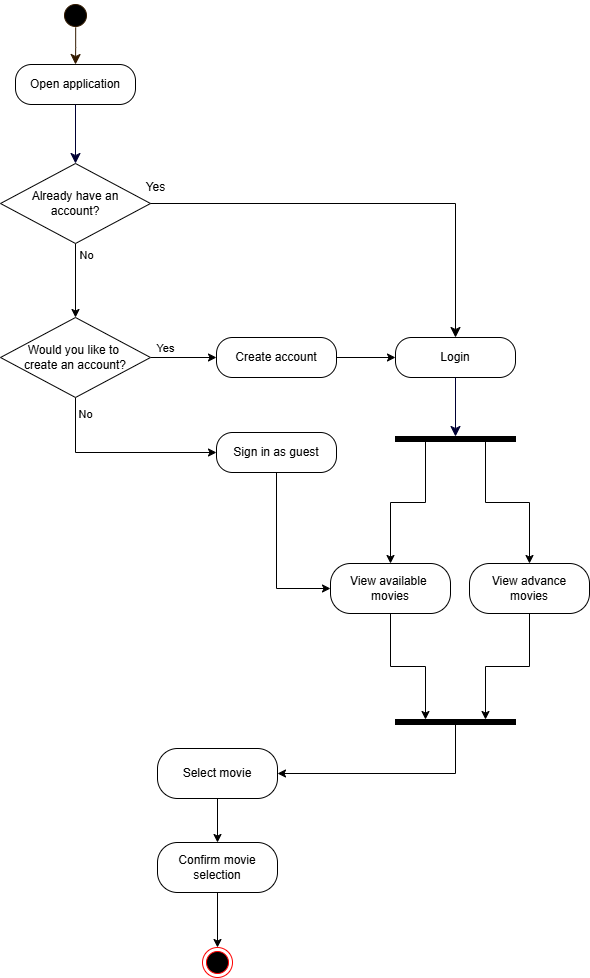

The diagram above was exported from draw.io. Its source (the exported page's mxGraphModel, read from the mxfile embedded in the PNG):
<mxGraphModel dx="2150" dy="928" grid="0" gridSize="10" guides="1" tooltips="1" connect="1" arrows="1" fold="1" page="1" pageScale="1" pageWidth="827" pageHeight="1169" math="0" shadow="0">
  <root>
    <mxCell id="0" />
    <mxCell id="1" parent="0" />
    <mxCell id="iuuHGc2URYDzvzVS7Qaw-9" style="edgeStyle=orthogonalEdgeStyle;rounded=0;orthogonalLoop=1;jettySize=auto;html=1;exitX=0.5;exitY=1;exitDx=0;exitDy=0;entryX=0.5;entryY=0;entryDx=0;entryDy=0;" edge="1" parent="1" source="oe2NfdJdTr8VIVS-IgaK-4" target="iuuHGc2URYDzvzVS7Qaw-8">
      <mxGeometry relative="1" as="geometry" />
    </mxCell>
    <mxCell id="iuuHGc2URYDzvzVS7Qaw-10" value="No" style="edgeLabel;html=1;align=center;verticalAlign=middle;resizable=0;points=[];" vertex="1" connectable="0" parent="iuuHGc2URYDzvzVS7Qaw-9">
      <mxGeometry x="-0.8407" relative="1" as="geometry">
        <mxPoint x="10" y="4" as="offset" />
      </mxGeometry>
    </mxCell>
    <mxCell id="oe2NfdJdTr8VIVS-IgaK-4" value="Already have an&lt;div&gt;account?&lt;/div&gt;" style="rhombus;whiteSpace=wrap;html=1;" parent="1" vertex="1">
      <mxGeometry x="127" y="198" width="150" height="80" as="geometry" />
    </mxCell>
    <mxCell id="oe2NfdJdTr8VIVS-IgaK-22" value="Open application" style="rounded=1;whiteSpace=wrap;html=1;arcSize=40;" parent="1" vertex="1">
      <mxGeometry x="142" y="99" width="120" height="40" as="geometry" />
    </mxCell>
    <mxCell id="oe2NfdJdTr8VIVS-IgaK-23" value="" style="edgeStyle=orthogonalEdgeStyle;html=1;verticalAlign=bottom;endArrow=classic;endSize=8;strokeColor=#000033;rounded=0;entryX=0.5;entryY=0;entryDx=0;entryDy=0;endFill=1;" parent="1" source="oe2NfdJdTr8VIVS-IgaK-22" edge="1" target="oe2NfdJdTr8VIVS-IgaK-4">
      <mxGeometry relative="1" as="geometry">
        <mxPoint x="212" y="199" as="targetPoint" />
      </mxGeometry>
    </mxCell>
    <mxCell id="oe2NfdJdTr8VIVS-IgaK-28" value="Yes" style="text;html=1;align=center;verticalAlign=middle;resizable=0;points=[];autosize=1;strokeColor=none;fillColor=none;" parent="1" vertex="1">
      <mxGeometry x="262" y="207" width="40" height="30" as="geometry" />
    </mxCell>
    <mxCell id="oe2NfdJdTr8VIVS-IgaK-42" value="" style="edgeStyle=orthogonalEdgeStyle;html=1;align=left;verticalAlign=bottom;endArrow=classic;endSize=8;strokeColor=#000000;rounded=0;endFill=1;entryX=0.5;entryY=0;entryDx=0;entryDy=0;" parent="1" source="oe2NfdJdTr8VIVS-IgaK-4" target="oe2NfdJdTr8VIVS-IgaK-49" edge="1">
      <mxGeometry x="-1" relative="1" as="geometry">
        <mxPoint x="382" y="349" as="targetPoint" />
        <mxPoint x="282" y="239" as="sourcePoint" />
      </mxGeometry>
    </mxCell>
    <mxCell id="oe2NfdJdTr8VIVS-IgaK-49" value="Login" style="rounded=1;whiteSpace=wrap;html=1;arcSize=40;" parent="1" vertex="1">
      <mxGeometry x="522" y="372" width="120" height="40" as="geometry" />
    </mxCell>
    <mxCell id="oe2NfdJdTr8VIVS-IgaK-50" value="" style="edgeStyle=orthogonalEdgeStyle;html=1;verticalAlign=bottom;endArrow=classic;endSize=8;strokeColor=#000033;rounded=0;entryX=0.5;entryY=0;entryDx=0;entryDy=0;endFill=1;" parent="1" source="oe2NfdJdTr8VIVS-IgaK-49" edge="1" target="iuuHGc2URYDzvzVS7Qaw-16">
      <mxGeometry relative="1" as="geometry">
        <mxPoint x="580.9999999999998" y="442" as="targetPoint" />
      </mxGeometry>
    </mxCell>
    <mxCell id="iuuHGc2URYDzvzVS7Qaw-23" style="edgeStyle=orthogonalEdgeStyle;rounded=0;orthogonalLoop=1;jettySize=auto;html=1;exitX=0.5;exitY=1;exitDx=0;exitDy=0;entryX=0.5;entryY=0;entryDx=0;entryDy=0;" edge="1" parent="1" source="iuuHGc2URYDzvzVS7Qaw-24" target="oe2NfdJdTr8VIVS-IgaK-86">
      <mxGeometry relative="1" as="geometry">
        <mxPoint x="500" y="886" as="sourcePoint" />
      </mxGeometry>
    </mxCell>
    <mxCell id="iuuHGc2URYDzvzVS7Qaw-26" style="edgeStyle=orthogonalEdgeStyle;rounded=0;orthogonalLoop=1;jettySize=auto;html=1;exitX=0.5;exitY=1;exitDx=0;exitDy=0;entryX=0.5;entryY=0;entryDx=0;entryDy=0;" edge="1" parent="1" source="oe2NfdJdTr8VIVS-IgaK-52" target="iuuHGc2URYDzvzVS7Qaw-24">
      <mxGeometry relative="1" as="geometry" />
    </mxCell>
    <mxCell id="oe2NfdJdTr8VIVS-IgaK-52" value="Select movie" style="rounded=1;whiteSpace=wrap;html=1;arcSize=40;" parent="1" vertex="1">
      <mxGeometry x="284" y="783" width="120" height="50" as="geometry" />
    </mxCell>
    <mxCell id="oe2NfdJdTr8VIVS-IgaK-80" value="" style="ellipse;html=1;shape=startState;fillColor=#000000;strokeColor=#331A00;" parent="1" vertex="1">
      <mxGeometry x="187" y="35" width="30" height="30" as="geometry" />
    </mxCell>
    <mxCell id="oe2NfdJdTr8VIVS-IgaK-81" value="" style="edgeStyle=orthogonalEdgeStyle;html=1;verticalAlign=bottom;endArrow=classic;endSize=8;strokeColor=#331A00;rounded=0;exitX=0.506;exitY=0.897;exitDx=0;exitDy=0;exitPerimeter=0;entryX=0.5;entryY=0;entryDx=0;entryDy=0;endFill=1;" parent="1" source="oe2NfdJdTr8VIVS-IgaK-80" edge="1" target="oe2NfdJdTr8VIVS-IgaK-22">
      <mxGeometry relative="1" as="geometry">
        <mxPoint x="212" y="99" as="targetPoint" />
      </mxGeometry>
    </mxCell>
    <mxCell id="oe2NfdJdTr8VIVS-IgaK-86" value="" style="ellipse;html=1;shape=endState;fillColor=#000000;strokeColor=#ff0000;" parent="1" vertex="1">
      <mxGeometry x="329" y="982" width="30" height="30" as="geometry" />
    </mxCell>
    <mxCell id="iuuHGc2URYDzvzVS7Qaw-15" style="edgeStyle=orthogonalEdgeStyle;rounded=0;orthogonalLoop=1;jettySize=auto;html=1;exitX=0.5;exitY=1;exitDx=0;exitDy=0;entryX=0;entryY=0.5;entryDx=0;entryDy=0;" edge="1" parent="1" source="iuuHGc2URYDzvzVS7Qaw-1" target="iuuHGc2URYDzvzVS7Qaw-6">
      <mxGeometry relative="1" as="geometry" />
    </mxCell>
    <mxCell id="iuuHGc2URYDzvzVS7Qaw-1" value="Sign in as guest" style="rounded=1;whiteSpace=wrap;html=1;arcSize=40;" vertex="1" parent="1">
      <mxGeometry x="343" y="467" width="120" height="40" as="geometry" />
    </mxCell>
    <mxCell id="iuuHGc2URYDzvzVS7Qaw-4" style="edgeStyle=orthogonalEdgeStyle;rounded=0;orthogonalLoop=1;jettySize=auto;html=1;exitX=1;exitY=0.5;exitDx=0;exitDy=0;entryX=0;entryY=0.5;entryDx=0;entryDy=0;" edge="1" parent="1" source="iuuHGc2URYDzvzVS7Qaw-2" target="oe2NfdJdTr8VIVS-IgaK-49">
      <mxGeometry relative="1" as="geometry" />
    </mxCell>
    <mxCell id="iuuHGc2URYDzvzVS7Qaw-2" value="Create account" style="rounded=1;whiteSpace=wrap;html=1;arcSize=40;" vertex="1" parent="1">
      <mxGeometry x="343" y="372" width="120" height="40" as="geometry" />
    </mxCell>
    <mxCell id="iuuHGc2URYDzvzVS7Qaw-20" style="edgeStyle=orthogonalEdgeStyle;rounded=0;orthogonalLoop=1;jettySize=auto;html=1;exitX=0.5;exitY=1;exitDx=0;exitDy=0;entryX=0.25;entryY=0;entryDx=0;entryDy=0;" edge="1" parent="1" source="iuuHGc2URYDzvzVS7Qaw-6" target="iuuHGc2URYDzvzVS7Qaw-19">
      <mxGeometry relative="1" as="geometry" />
    </mxCell>
    <mxCell id="iuuHGc2URYDzvzVS7Qaw-6" value="View available&amp;nbsp;&lt;div&gt;movies&lt;/div&gt;" style="rounded=1;whiteSpace=wrap;html=1;arcSize=40;" vertex="1" parent="1">
      <mxGeometry x="457" y="598" width="120" height="50" as="geometry" />
    </mxCell>
    <mxCell id="iuuHGc2URYDzvzVS7Qaw-21" style="edgeStyle=orthogonalEdgeStyle;rounded=0;orthogonalLoop=1;jettySize=auto;html=1;exitX=0.5;exitY=1;exitDx=0;exitDy=0;entryX=0.75;entryY=0;entryDx=0;entryDy=0;" edge="1" parent="1" source="iuuHGc2URYDzvzVS7Qaw-7" target="iuuHGc2URYDzvzVS7Qaw-19">
      <mxGeometry relative="1" as="geometry" />
    </mxCell>
    <mxCell id="iuuHGc2URYDzvzVS7Qaw-7" value="View advance&lt;div&gt;movies&lt;/div&gt;" style="rounded=1;whiteSpace=wrap;html=1;arcSize=40;" vertex="1" parent="1">
      <mxGeometry x="596" y="598" width="120" height="50" as="geometry" />
    </mxCell>
    <mxCell id="iuuHGc2URYDzvzVS7Qaw-11" style="edgeStyle=orthogonalEdgeStyle;rounded=0;orthogonalLoop=1;jettySize=auto;html=1;exitX=1;exitY=0.5;exitDx=0;exitDy=0;entryX=0;entryY=0.5;entryDx=0;entryDy=0;" edge="1" parent="1" source="iuuHGc2URYDzvzVS7Qaw-8" target="iuuHGc2URYDzvzVS7Qaw-2">
      <mxGeometry relative="1" as="geometry" />
    </mxCell>
    <mxCell id="iuuHGc2URYDzvzVS7Qaw-12" value="Yes" style="edgeLabel;html=1;align=center;verticalAlign=middle;resizable=0;points=[];" vertex="1" connectable="0" parent="iuuHGc2URYDzvzVS7Qaw-11">
      <mxGeometry x="-0.6768" y="1" relative="1" as="geometry">
        <mxPoint x="4" y="-9" as="offset" />
      </mxGeometry>
    </mxCell>
    <mxCell id="iuuHGc2URYDzvzVS7Qaw-13" style="edgeStyle=orthogonalEdgeStyle;rounded=0;orthogonalLoop=1;jettySize=auto;html=1;exitX=0.5;exitY=1;exitDx=0;exitDy=0;entryX=0;entryY=0.5;entryDx=0;entryDy=0;" edge="1" parent="1" source="iuuHGc2URYDzvzVS7Qaw-8" target="iuuHGc2URYDzvzVS7Qaw-1">
      <mxGeometry relative="1" as="geometry" />
    </mxCell>
    <mxCell id="iuuHGc2URYDzvzVS7Qaw-14" value="No" style="edgeLabel;html=1;align=center;verticalAlign=middle;resizable=0;points=[];" vertex="1" connectable="0" parent="iuuHGc2URYDzvzVS7Qaw-13">
      <mxGeometry x="-0.8214" relative="1" as="geometry">
        <mxPoint x="9" y="-2" as="offset" />
      </mxGeometry>
    </mxCell>
    <mxCell id="iuuHGc2URYDzvzVS7Qaw-8" value="Would you like&amp;nbsp;&lt;span style=&quot;background-color: initial;&quot;&gt;to&amp;nbsp;&lt;/span&gt;&lt;div&gt;&lt;span style=&quot;background-color: initial;&quot;&gt;create an account?&lt;/span&gt;&lt;/div&gt;" style="rhombus;whiteSpace=wrap;html=1;" vertex="1" parent="1">
      <mxGeometry x="127" y="352" width="150" height="80" as="geometry" />
    </mxCell>
    <mxCell id="iuuHGc2URYDzvzVS7Qaw-17" style="edgeStyle=orthogonalEdgeStyle;rounded=0;orthogonalLoop=1;jettySize=auto;html=1;exitX=0.25;exitY=1;exitDx=0;exitDy=0;entryX=0.5;entryY=0;entryDx=0;entryDy=0;" edge="1" parent="1" source="iuuHGc2URYDzvzVS7Qaw-16" target="iuuHGc2URYDzvzVS7Qaw-6">
      <mxGeometry relative="1" as="geometry" />
    </mxCell>
    <mxCell id="iuuHGc2URYDzvzVS7Qaw-18" style="edgeStyle=orthogonalEdgeStyle;rounded=0;orthogonalLoop=1;jettySize=auto;html=1;exitX=0.75;exitY=1;exitDx=0;exitDy=0;entryX=0.5;entryY=0;entryDx=0;entryDy=0;" edge="1" parent="1" source="iuuHGc2URYDzvzVS7Qaw-16" target="iuuHGc2URYDzvzVS7Qaw-7">
      <mxGeometry relative="1" as="geometry" />
    </mxCell>
    <mxCell id="iuuHGc2URYDzvzVS7Qaw-16" value="" style="rounded=0;whiteSpace=wrap;html=1;fillColor=#000000;" vertex="1" parent="1">
      <mxGeometry x="522" y="471" width="120" height="5" as="geometry" />
    </mxCell>
    <mxCell id="iuuHGc2URYDzvzVS7Qaw-22" style="edgeStyle=orthogonalEdgeStyle;rounded=0;orthogonalLoop=1;jettySize=auto;html=1;exitX=0.5;exitY=1;exitDx=0;exitDy=0;entryX=1;entryY=0.5;entryDx=0;entryDy=0;" edge="1" parent="1" source="iuuHGc2URYDzvzVS7Qaw-19" target="oe2NfdJdTr8VIVS-IgaK-52">
      <mxGeometry relative="1" as="geometry" />
    </mxCell>
    <mxCell id="iuuHGc2URYDzvzVS7Qaw-19" value="" style="rounded=0;whiteSpace=wrap;html=1;fillColor=#000000;" vertex="1" parent="1">
      <mxGeometry x="522" y="754" width="120" height="5" as="geometry" />
    </mxCell>
    <mxCell id="iuuHGc2URYDzvzVS7Qaw-24" value="Confirm movie&lt;div&gt;selection&lt;/div&gt;" style="rounded=1;whiteSpace=wrap;html=1;arcSize=40;" vertex="1" parent="1">
      <mxGeometry x="284" y="877" width="120" height="50" as="geometry" />
    </mxCell>
  </root>
</mxGraphModel>